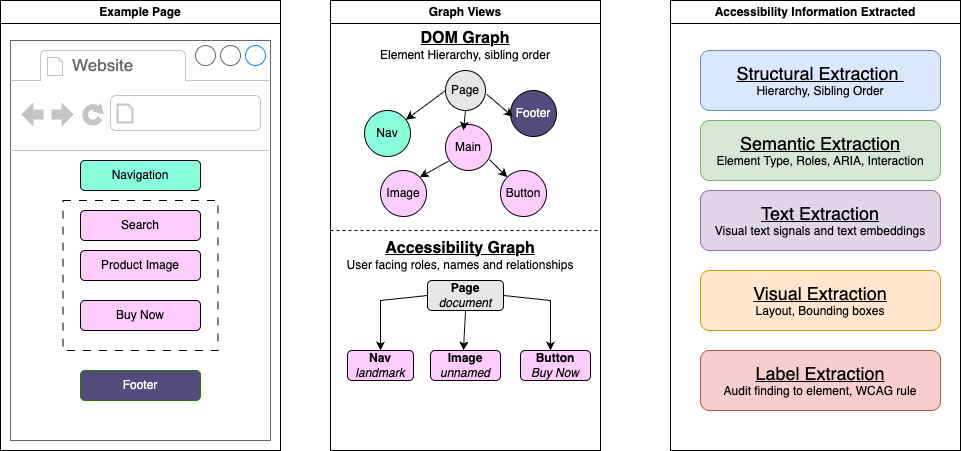

The diagram above was exported from draw.io. Its source (the exported page's mxGraphModel, read from the mxfile embedded in the PNG):
<mxGraphModel dx="345" dy="696" grid="1" gridSize="10" guides="1" tooltips="1" connect="1" arrows="1" fold="1" page="1" pageScale="1" pageWidth="827" pageHeight="1169" math="0" shadow="0">
  <root>
    <mxCell id="0" />
    <mxCell id="1" parent="0" />
    <mxCell id="tfw0mV_ecDW9y2Z1zX6w-1" value="Example Page" style="swimlane;whiteSpace=wrap;html=1;" parent="1" vertex="1">
      <mxGeometry x="50" y="160" width="280" height="450" as="geometry" />
    </mxCell>
    <mxCell id="KDflDRX0HL4ftcdVt5jY-28" value="" style="strokeWidth=1;shadow=0;dashed=0;align=center;html=1;shape=mxgraph.mockup.containers.browserWindow;rSize=0;strokeColor=#666666;strokeColor2=#008cff;strokeColor3=#c4c4c4;mainText=,;recursiveResize=0;fontStyle=1" parent="tfw0mV_ecDW9y2Z1zX6w-1" vertex="1">
      <mxGeometry x="10" y="40" width="240" height="400" as="geometry" />
    </mxCell>
    <mxCell id="KDflDRX0HL4ftcdVt5jY-36" value="" style="rounded=0;whiteSpace=wrap;html=1;dashed=1;dashPattern=8 8;" parent="KDflDRX0HL4ftcdVt5jY-28" vertex="1">
      <mxGeometry x="52.5" y="160" width="155" height="150" as="geometry" />
    </mxCell>
    <mxCell id="KDflDRX0HL4ftcdVt5jY-29" value="Website" style="strokeWidth=1;shadow=0;dashed=0;align=center;html=1;shape=mxgraph.mockup.containers.anchor;fontSize=17;fontColor=#666666;align=left;whiteSpace=wrap;" parent="KDflDRX0HL4ftcdVt5jY-28" vertex="1">
      <mxGeometry x="60" y="12" width="110" height="26" as="geometry" />
    </mxCell>
    <mxCell id="KDflDRX0HL4ftcdVt5jY-31" value="Navigation" style="rounded=1;whiteSpace=wrap;html=1;fillColor=#89FFDB;" parent="KDflDRX0HL4ftcdVt5jY-28" vertex="1">
      <mxGeometry x="70" y="120" width="120" height="30" as="geometry" />
    </mxCell>
    <mxCell id="KDflDRX0HL4ftcdVt5jY-32" value="Search" style="rounded=1;whiteSpace=wrap;html=1;fillColor=#FFCCFF;" parent="KDflDRX0HL4ftcdVt5jY-28" vertex="1">
      <mxGeometry x="70" y="170" width="120" height="30" as="geometry" />
    </mxCell>
    <mxCell id="KDflDRX0HL4ftcdVt5jY-33" value="Product Image" style="rounded=1;whiteSpace=wrap;html=1;fillColor=#FFCCFF;" parent="KDflDRX0HL4ftcdVt5jY-28" vertex="1">
      <mxGeometry x="70" y="210" width="120" height="30" as="geometry" />
    </mxCell>
    <mxCell id="KDflDRX0HL4ftcdVt5jY-34" value="Buy Now" style="rounded=1;whiteSpace=wrap;html=1;fillColor=#FFCCFF;" parent="KDflDRX0HL4ftcdVt5jY-28" vertex="1">
      <mxGeometry x="70" y="260" width="120" height="30" as="geometry" />
    </mxCell>
    <mxCell id="KDflDRX0HL4ftcdVt5jY-35" value="Footer" style="rounded=1;whiteSpace=wrap;html=1;fillColor=light-dark(#514C7B,#4A890C);fontColor=#ffffff;strokeColor=#2D7600;" parent="KDflDRX0HL4ftcdVt5jY-28" vertex="1">
      <mxGeometry x="70" y="330" width="120" height="30" as="geometry" />
    </mxCell>
    <mxCell id="tfw0mV_ecDW9y2Z1zX6w-2" value="Graph Views" style="swimlane;whiteSpace=wrap;html=1;" parent="1" vertex="1">
      <mxGeometry x="380" y="160" width="270" height="450" as="geometry" />
    </mxCell>
    <mxCell id="KDflDRX0HL4ftcdVt5jY-7" value="&lt;b&gt;&lt;u&gt;&lt;font style=&quot;font-size: 16px;&quot;&gt;DOM Graph&lt;/font&gt;&lt;/u&gt;&lt;/b&gt;&lt;br&gt;Element Hierarchy,&amp;nbsp;&lt;span style=&quot;background-color: transparent; color: light-dark(rgb(0, 0, 0), rgb(255, 255, 255));&quot;&gt;sibling order&lt;/span&gt;" style="text;html=1;whiteSpace=wrap;strokeColor=none;fillColor=none;align=center;verticalAlign=middle;rounded=0;" parent="tfw0mV_ecDW9y2Z1zX6w-2" vertex="1">
      <mxGeometry y="30" width="270" height="30" as="geometry" />
    </mxCell>
    <mxCell id="tfw0mV_ecDW9y2Z1zX6w-9" value="Button" style="ellipse;whiteSpace=wrap;html=1;aspect=fixed;fillColor=#FFCCFF;" parent="tfw0mV_ecDW9y2Z1zX6w-2" vertex="1">
      <mxGeometry x="170" y="170" width="46" height="46" as="geometry" />
    </mxCell>
    <mxCell id="tfw0mV_ecDW9y2Z1zX6w-8" value="Image" style="ellipse;whiteSpace=wrap;html=1;aspect=fixed;fillColor=#FFCCFF;" parent="tfw0mV_ecDW9y2Z1zX6w-2" vertex="1">
      <mxGeometry x="50" y="170" width="46" height="46" as="geometry" />
    </mxCell>
    <mxCell id="tfw0mV_ecDW9y2Z1zX6w-5" value="Nav" style="ellipse;whiteSpace=wrap;html=1;aspect=fixed;fillColor=#89FFDB;" parent="tfw0mV_ecDW9y2Z1zX6w-2" vertex="1">
      <mxGeometry x="34" y="110" width="46" height="46" as="geometry" />
    </mxCell>
    <mxCell id="tfw0mV_ecDW9y2Z1zX6w-6" value="Main" style="ellipse;whiteSpace=wrap;html=1;aspect=fixed;fillColor=#FFCCFF;" parent="tfw0mV_ecDW9y2Z1zX6w-2" vertex="1">
      <mxGeometry x="115" y="124" width="46" height="46" as="geometry" />
    </mxCell>
    <mxCell id="tfw0mV_ecDW9y2Z1zX6w-7" value="&lt;font style=&quot;color: rgb(255, 255, 255);&quot;&gt;Footer&lt;/font&gt;" style="ellipse;whiteSpace=wrap;html=1;aspect=fixed;fillColor=#514C7B;" parent="tfw0mV_ecDW9y2Z1zX6w-2" vertex="1">
      <mxGeometry x="180" y="90" width="46" height="46" as="geometry" />
    </mxCell>
    <mxCell id="tfw0mV_ecDW9y2Z1zX6w-4" value="Page" style="ellipse;whiteSpace=wrap;html=1;aspect=fixed;fillColor=#E6E6E6;" parent="tfw0mV_ecDW9y2Z1zX6w-2" vertex="1">
      <mxGeometry x="115" y="70" width="40" height="40" as="geometry" />
    </mxCell>
    <mxCell id="KDflDRX0HL4ftcdVt5jY-9" value="&lt;b&gt;&lt;u&gt;&lt;font style=&quot;font-size: 16px;&quot;&gt;Accessibility Graph&lt;/font&gt;&lt;/u&gt;&lt;/b&gt;&lt;br&gt;User facing roles, names and relationships" style="text;html=1;whiteSpace=wrap;strokeColor=none;fillColor=none;align=center;verticalAlign=middle;rounded=0;" parent="tfw0mV_ecDW9y2Z1zX6w-2" vertex="1">
      <mxGeometry x="-5" y="240" width="270" height="30" as="geometry" />
    </mxCell>
    <mxCell id="KDflDRX0HL4ftcdVt5jY-10" value="" style="endArrow=classic;html=1;rounded=0;exitX=1.03;exitY=0.595;exitDx=0;exitDy=0;exitPerimeter=0;entryX=0.053;entryY=0.57;entryDx=0;entryDy=0;entryPerimeter=0;" parent="tfw0mV_ecDW9y2Z1zX6w-2" source="tfw0mV_ecDW9y2Z1zX6w-4" target="tfw0mV_ecDW9y2Z1zX6w-7" edge="1">
      <mxGeometry width="50" height="50" relative="1" as="geometry">
        <mxPoint x="220" y="250" as="sourcePoint" />
        <mxPoint x="270" y="200" as="targetPoint" />
      </mxGeometry>
    </mxCell>
    <mxCell id="KDflDRX0HL4ftcdVt5jY-11" value="" style="endArrow=classic;html=1;rounded=0;exitX=0;exitY=0.5;exitDx=0;exitDy=0;" parent="tfw0mV_ecDW9y2Z1zX6w-2" source="tfw0mV_ecDW9y2Z1zX6w-4" target="tfw0mV_ecDW9y2Z1zX6w-5" edge="1">
      <mxGeometry width="50" height="50" relative="1" as="geometry">
        <mxPoint x="200" y="150" as="sourcePoint" />
        <mxPoint x="231" y="172" as="targetPoint" />
      </mxGeometry>
    </mxCell>
    <mxCell id="KDflDRX0HL4ftcdVt5jY-12" value="" style="endArrow=classic;html=1;rounded=0;exitX=0.5;exitY=1;exitDx=0;exitDy=0;entryX=0.391;entryY=0.13;entryDx=0;entryDy=0;entryPerimeter=0;" parent="tfw0mV_ecDW9y2Z1zX6w-2" source="tfw0mV_ecDW9y2Z1zX6w-4" target="tfw0mV_ecDW9y2Z1zX6w-6" edge="1">
      <mxGeometry width="50" height="50" relative="1" as="geometry">
        <mxPoint x="130" y="100" as="sourcePoint" />
        <mxPoint x="90" y="129" as="targetPoint" />
      </mxGeometry>
    </mxCell>
    <mxCell id="KDflDRX0HL4ftcdVt5jY-13" value="" style="endArrow=classic;html=1;rounded=0;exitX=0.957;exitY=0.764;exitDx=0;exitDy=0;exitPerimeter=0;" parent="tfw0mV_ecDW9y2Z1zX6w-2" source="tfw0mV_ecDW9y2Z1zX6w-6" target="tfw0mV_ecDW9y2Z1zX6w-9" edge="1">
      <mxGeometry width="50" height="50" relative="1" as="geometry">
        <mxPoint x="132" y="110" as="sourcePoint" />
        <mxPoint x="130" y="130" as="targetPoint" />
      </mxGeometry>
    </mxCell>
    <mxCell id="KDflDRX0HL4ftcdVt5jY-14" value="" style="endArrow=classic;html=1;rounded=0;exitX=0.066;exitY=0.796;exitDx=0;exitDy=0;exitPerimeter=0;entryX=1;entryY=0;entryDx=0;entryDy=0;" parent="tfw0mV_ecDW9y2Z1zX6w-2" source="tfw0mV_ecDW9y2Z1zX6w-6" target="tfw0mV_ecDW9y2Z1zX6w-8" edge="1">
      <mxGeometry width="50" height="50" relative="1" as="geometry">
        <mxPoint x="180" y="160" as="sourcePoint" />
        <mxPoint x="198" y="178" as="targetPoint" />
      </mxGeometry>
    </mxCell>
    <mxCell id="KDflDRX0HL4ftcdVt5jY-6" value="" style="endArrow=none;dashed=1;html=1;rounded=0;exitX=0;exitY=0.5;exitDx=0;exitDy=0;entryX=1;entryY=0.5;entryDx=0;entryDy=0;" parent="tfw0mV_ecDW9y2Z1zX6w-2" edge="1">
      <mxGeometry width="50" height="50" relative="1" as="geometry">
        <mxPoint x="1.1368683772161603e-13" y="230.0000000000001" as="sourcePoint" />
        <mxPoint x="270" y="230.0000000000001" as="targetPoint" />
      </mxGeometry>
    </mxCell>
    <mxCell id="KDflDRX0HL4ftcdVt5jY-19" value="" style="endArrow=classic;html=1;rounded=0;exitX=1;exitY=0.5;exitDx=0;exitDy=0;entryX=0.429;entryY=0;entryDx=0;entryDy=0;entryPerimeter=0;" parent="tfw0mV_ecDW9y2Z1zX6w-2" source="KDflDRX0HL4ftcdVt5jY-22" target="KDflDRX0HL4ftcdVt5jY-25" edge="1">
      <mxGeometry width="50" height="50" relative="1" as="geometry">
        <Array as="points">
          <mxPoint x="220" y="300" />
        </Array>
        <mxPoint x="156.20000000000005" y="313.79999999999995" as="sourcePoint" />
        <mxPoint x="182.4380000000001" y="336.2199999999999" as="targetPoint" />
      </mxGeometry>
    </mxCell>
    <mxCell id="KDflDRX0HL4ftcdVt5jY-20" value="" style="endArrow=classic;html=1;rounded=0;exitX=0;exitY=0.5;exitDx=0;exitDy=0;entryX=0.5;entryY=0;entryDx=0;entryDy=0;" parent="tfw0mV_ecDW9y2Z1zX6w-2" source="KDflDRX0HL4ftcdVt5jY-22" target="KDflDRX0HL4ftcdVt5jY-23" edge="1">
      <mxGeometry width="50" height="50" relative="1" as="geometry">
        <Array as="points">
          <mxPoint x="50" y="300" />
        </Array>
        <mxPoint x="115" y="310" as="sourcePoint" />
        <mxPoint x="75.43743192713555" y="339.25005076620425" as="targetPoint" />
      </mxGeometry>
    </mxCell>
    <mxCell id="KDflDRX0HL4ftcdVt5jY-21" value="" style="endArrow=classic;html=1;rounded=0;exitX=0.5;exitY=1;exitDx=0;exitDy=0;entryX=0.391;entryY=0.13;entryDx=0;entryDy=0;entryPerimeter=0;" parent="tfw0mV_ecDW9y2Z1zX6w-2" source="KDflDRX0HL4ftcdVt5jY-22" edge="1">
      <mxGeometry width="50" height="50" relative="1" as="geometry">
        <mxPoint x="135" y="330" as="sourcePoint" />
        <mxPoint x="132.9860000000001" y="349.98" as="targetPoint" />
      </mxGeometry>
    </mxCell>
    <mxCell id="KDflDRX0HL4ftcdVt5jY-22" value="&lt;b&gt;Page&lt;/b&gt;&lt;br&gt;&lt;i&gt;document&lt;/i&gt;" style="rounded=1;whiteSpace=wrap;html=1;fillColor=#E6E6E6;" parent="tfw0mV_ecDW9y2Z1zX6w-2" vertex="1">
      <mxGeometry x="97" y="280" width="76" height="30" as="geometry" />
    </mxCell>
    <mxCell id="KDflDRX0HL4ftcdVt5jY-23" value="&lt;b&gt;Nav&lt;/b&gt;&lt;br&gt;&lt;i&gt;landmark&lt;/i&gt;" style="rounded=1;whiteSpace=wrap;html=1;fillColor=#FFCCFF;" parent="tfw0mV_ecDW9y2Z1zX6w-2" vertex="1">
      <mxGeometry x="17" y="350" width="66" height="30" as="geometry" />
    </mxCell>
    <mxCell id="KDflDRX0HL4ftcdVt5jY-24" value="&lt;b&gt;Image&lt;br&gt;&lt;/b&gt;&lt;i&gt;unnamed&lt;/i&gt;" style="rounded=1;whiteSpace=wrap;html=1;fillColor=#FFCCFF;" parent="tfw0mV_ecDW9y2Z1zX6w-2" vertex="1">
      <mxGeometry x="100" y="350" width="70" height="30" as="geometry" />
    </mxCell>
    <mxCell id="KDflDRX0HL4ftcdVt5jY-25" value="&lt;b&gt;Button&lt;/b&gt;&lt;br&gt;&lt;i&gt;Buy Now&lt;/i&gt;" style="rounded=1;whiteSpace=wrap;html=1;fillColor=#FFCCFF;" parent="tfw0mV_ecDW9y2Z1zX6w-2" vertex="1">
      <mxGeometry x="190" y="350" width="70" height="30" as="geometry" />
    </mxCell>
    <mxCell id="tfw0mV_ecDW9y2Z1zX6w-3" value="Accessibility Information Extracted" style="swimlane;whiteSpace=wrap;html=1;" parent="1" vertex="1">
      <mxGeometry x="720" y="160" width="290" height="450" as="geometry" />
    </mxCell>
    <mxCell id="KDflDRX0HL4ftcdVt5jY-1" value="&lt;div&gt;&lt;span style=&quot;font-size: 18px;&quot;&gt;&lt;u&gt;Structural Extraction&amp;nbsp;&lt;/u&gt;&lt;/span&gt;&lt;/div&gt;&lt;div&gt;Hierarchy, Sibling Order&lt;/div&gt;" style="rounded=1;whiteSpace=wrap;html=1;fillColor=#dae8fc;strokeColor=#6c8ebf;" parent="tfw0mV_ecDW9y2Z1zX6w-3" vertex="1">
      <mxGeometry x="30" y="50" width="240" height="60" as="geometry" />
    </mxCell>
    <mxCell id="KDflDRX0HL4ftcdVt5jY-2" value="&lt;div&gt;&lt;span style=&quot;font-size: 18px;&quot;&gt;&lt;u&gt;Semantic Extraction&lt;/u&gt;&lt;/span&gt;&lt;/div&gt;&lt;div&gt;Element Type, Roles, ARIA, Interaction&lt;/div&gt;" style="rounded=1;whiteSpace=wrap;html=1;fillColor=#d5e8d4;strokeColor=#82b366;" parent="tfw0mV_ecDW9y2Z1zX6w-3" vertex="1">
      <mxGeometry x="30" y="120" width="240" height="60" as="geometry" />
    </mxCell>
    <mxCell id="KDflDRX0HL4ftcdVt5jY-3" value="&lt;div&gt;&lt;span style=&quot;font-size: 18px;&quot;&gt;&lt;u&gt;Text Extraction&lt;/u&gt;&lt;/span&gt;&lt;/div&gt;&lt;div&gt;Visual text signals and text embeddings&lt;/div&gt;" style="rounded=1;whiteSpace=wrap;html=1;fillColor=#e1d5e7;strokeColor=#9673a6;" parent="tfw0mV_ecDW9y2Z1zX6w-3" vertex="1">
      <mxGeometry x="30" y="190" width="240" height="60" as="geometry" />
    </mxCell>
    <mxCell id="KDflDRX0HL4ftcdVt5jY-4" value="&lt;div&gt;&lt;span style=&quot;font-size: 18px;&quot;&gt;&lt;u&gt;Visual Extraction&lt;/u&gt;&lt;/span&gt;&lt;/div&gt;&lt;div&gt;Layout, Bounding boxes&lt;/div&gt;" style="rounded=1;whiteSpace=wrap;html=1;fillColor=#ffe6cc;strokeColor=#d79b00;" parent="tfw0mV_ecDW9y2Z1zX6w-3" vertex="1">
      <mxGeometry x="30" y="270" width="240" height="60" as="geometry" />
    </mxCell>
    <mxCell id="KDflDRX0HL4ftcdVt5jY-5" value="&lt;div&gt;&lt;span style=&quot;font-size: 18px;&quot;&gt;&lt;u&gt;Label Extraction&lt;/u&gt;&lt;/span&gt;&lt;/div&gt;&lt;div&gt;Audit finding to element, WCAG rule&lt;/div&gt;" style="rounded=1;whiteSpace=wrap;html=1;fillColor=#f8cecc;strokeColor=#b85450;" parent="tfw0mV_ecDW9y2Z1zX6w-3" vertex="1">
      <mxGeometry x="30" y="350" width="240" height="60" as="geometry" />
    </mxCell>
  </root>
</mxGraphModel>